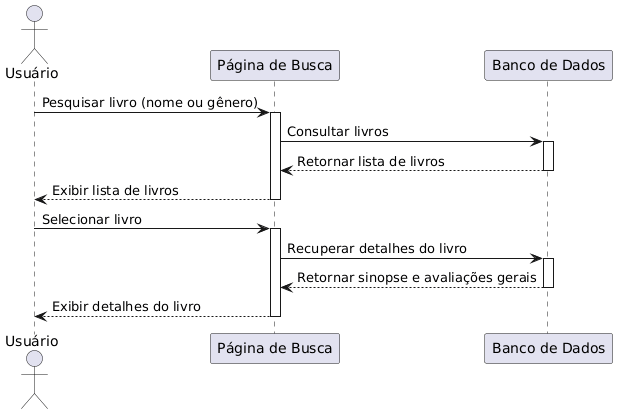

The diagram above was rendered by PlantUML. Its source (embedded in the PNG):
@startuml
actor Usuário 
participant "Página de Busca" as BRS 
participant "Banco de Dados" as DB
Usuário -> BRS: Pesquisar livro (nome ou gênero) 
activate BRS 
BRS -> DB: Consultar livros 
activate DB 
DB --> BRS: Retornar lista de livros 
deactivate DB 
BRS --> Usuário: Exibir lista de livros 
deactivate BRS 
Usuário -> BRS: Selecionar livro 
activate BRS 
BRS -> DB: Recuperar detalhes do livro 
activate DB 
DB --> BRS: Retornar sinopse e avaliações gerais 
deactivate DB 
BRS --> Usuário: Exibir detalhes do livro 
deactivate BRS
@enduml